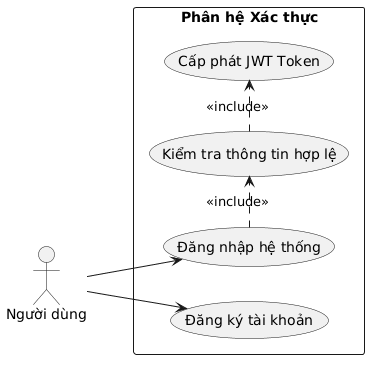

The diagram above was rendered by PlantUML. Its source (embedded in the PNG):
@startuml
left to right direction
skinparam defaultFontName Arial
actor "Người dùng" as User
rectangle "Phân hệ Xác thực" {
    usecase "Đăng nhập hệ thống" as UC_Login
    usecase "Kiểm tra thông tin hợp lệ" as UC_Validate
    usecase "Cấp phát JWT Token" as UC_Token
    usecase "Đăng ký tài khoản" as UC_Register
}
User --> UC_Login
User --> UC_Register
UC_Login .> UC_Validate : <<include>>
UC_Validate .> UC_Token : <<include>>
@enduml